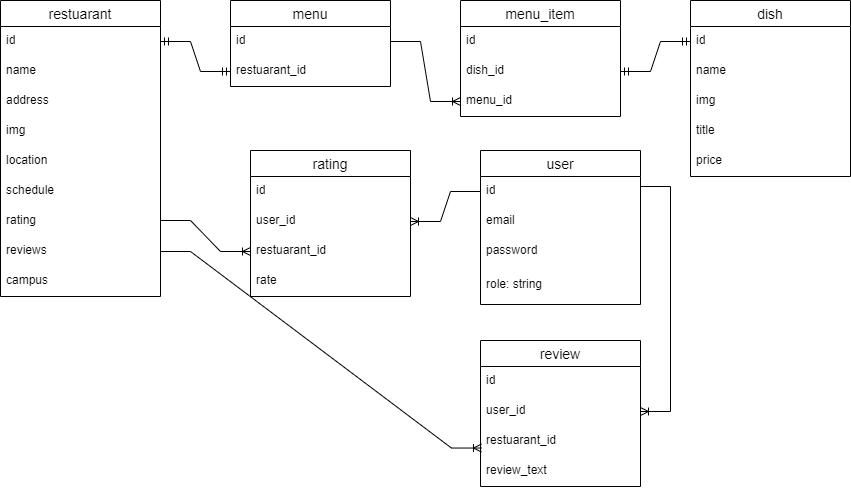

The diagram above was exported from draw.io. Its source (the exported page's mxGraphModel, read from the mxfile embedded in the PNG):
<mxGraphModel dx="989" dy="549" grid="1" gridSize="10" guides="1" tooltips="1" connect="1" arrows="1" fold="1" page="1" pageScale="1" pageWidth="827" pageHeight="1169" math="0" shadow="0">
  <root>
    <mxCell id="0" />
    <mxCell id="1" parent="0" />
    <mxCell id="x7rcq7SNBc4V1IixUqzG-1" value="user" style="swimlane;fontStyle=0;childLayout=stackLayout;horizontal=1;startSize=26;horizontalStack=0;resizeParent=1;resizeParentMax=0;resizeLast=0;collapsible=1;marginBottom=0;align=center;fontSize=14;" parent="1" vertex="1">
      <mxGeometry x="530" y="230" width="160" height="154" as="geometry" />
    </mxCell>
    <mxCell id="x7rcq7SNBc4V1IixUqzG-2" value="id" style="text;strokeColor=none;fillColor=none;spacingLeft=4;spacingRight=4;overflow=hidden;rotatable=0;points=[[0,0.5],[1,0.5]];portConstraint=eastwest;fontSize=12;whiteSpace=wrap;html=1;" parent="x7rcq7SNBc4V1IixUqzG-1" vertex="1">
      <mxGeometry y="26" width="160" height="30" as="geometry" />
    </mxCell>
    <mxCell id="x7rcq7SNBc4V1IixUqzG-3" value="email" style="text;strokeColor=none;fillColor=none;spacingLeft=4;spacingRight=4;overflow=hidden;rotatable=0;points=[[0,0.5],[1,0.5]];portConstraint=eastwest;fontSize=12;whiteSpace=wrap;html=1;" parent="x7rcq7SNBc4V1IixUqzG-1" vertex="1">
      <mxGeometry y="56" width="160" height="30" as="geometry" />
    </mxCell>
    <mxCell id="x7rcq7SNBc4V1IixUqzG-4" value="password&amp;nbsp;" style="text;strokeColor=none;fillColor=none;spacingLeft=4;spacingRight=4;overflow=hidden;rotatable=0;points=[[0,0.5],[1,0.5]];portConstraint=eastwest;fontSize=12;whiteSpace=wrap;html=1;" parent="x7rcq7SNBc4V1IixUqzG-1" vertex="1">
      <mxGeometry y="86" width="160" height="34" as="geometry" />
    </mxCell>
    <mxCell id="x7rcq7SNBc4V1IixUqzG-5" value="role: string" style="text;strokeColor=none;fillColor=none;spacingLeft=4;spacingRight=4;overflow=hidden;rotatable=0;points=[[0,0.5],[1,0.5]];portConstraint=eastwest;fontSize=12;whiteSpace=wrap;html=1;" parent="x7rcq7SNBc4V1IixUqzG-1" vertex="1">
      <mxGeometry y="120" width="160" height="34" as="geometry" />
    </mxCell>
    <mxCell id="x7rcq7SNBc4V1IixUqzG-6" value="menu" style="swimlane;fontStyle=0;childLayout=stackLayout;horizontal=1;startSize=26;horizontalStack=0;resizeParent=1;resizeParentMax=0;resizeLast=0;collapsible=1;marginBottom=0;align=center;fontSize=14;" parent="1" vertex="1">
      <mxGeometry x="280" y="80" width="160" height="86" as="geometry" />
    </mxCell>
    <mxCell id="x7rcq7SNBc4V1IixUqzG-7" value="id" style="text;strokeColor=none;fillColor=none;spacingLeft=4;spacingRight=4;overflow=hidden;rotatable=0;points=[[0,0.5],[1,0.5]];portConstraint=eastwest;fontSize=12;whiteSpace=wrap;html=1;" parent="x7rcq7SNBc4V1IixUqzG-6" vertex="1">
      <mxGeometry y="26" width="160" height="30" as="geometry" />
    </mxCell>
    <mxCell id="x7rcq7SNBc4V1IixUqzG-8" value="restuarant_id" style="text;strokeColor=none;fillColor=none;spacingLeft=4;spacingRight=4;overflow=hidden;rotatable=0;points=[[0,0.5],[1,0.5]];portConstraint=eastwest;fontSize=12;whiteSpace=wrap;html=1;" parent="x7rcq7SNBc4V1IixUqzG-6" vertex="1">
      <mxGeometry y="56" width="160" height="30" as="geometry" />
    </mxCell>
    <mxCell id="x7rcq7SNBc4V1IixUqzG-10" value="restuarant" style="swimlane;fontStyle=0;childLayout=stackLayout;horizontal=1;startSize=26;horizontalStack=0;resizeParent=1;resizeParentMax=0;resizeLast=0;collapsible=1;marginBottom=0;align=center;fontSize=14;" parent="1" vertex="1">
      <mxGeometry x="50" y="80" width="160" height="296" as="geometry" />
    </mxCell>
    <mxCell id="x7rcq7SNBc4V1IixUqzG-11" value="id" style="text;strokeColor=none;fillColor=none;spacingLeft=4;spacingRight=4;overflow=hidden;rotatable=0;points=[[0,0.5],[1,0.5]];portConstraint=eastwest;fontSize=12;whiteSpace=wrap;html=1;" parent="x7rcq7SNBc4V1IixUqzG-10" vertex="1">
      <mxGeometry y="26" width="160" height="30" as="geometry" />
    </mxCell>
    <mxCell id="x7rcq7SNBc4V1IixUqzG-12" value="name" style="text;strokeColor=none;fillColor=none;spacingLeft=4;spacingRight=4;overflow=hidden;rotatable=0;points=[[0,0.5],[1,0.5]];portConstraint=eastwest;fontSize=12;whiteSpace=wrap;html=1;" parent="x7rcq7SNBc4V1IixUqzG-10" vertex="1">
      <mxGeometry y="56" width="160" height="30" as="geometry" />
    </mxCell>
    <mxCell id="x7rcq7SNBc4V1IixUqzG-13" value="address" style="text;strokeColor=none;fillColor=none;spacingLeft=4;spacingRight=4;overflow=hidden;rotatable=0;points=[[0,0.5],[1,0.5]];portConstraint=eastwest;fontSize=12;whiteSpace=wrap;html=1;" parent="x7rcq7SNBc4V1IixUqzG-10" vertex="1">
      <mxGeometry y="86" width="160" height="30" as="geometry" />
    </mxCell>
    <mxCell id="x7rcq7SNBc4V1IixUqzG-14" value="img" style="text;strokeColor=none;fillColor=none;spacingLeft=4;spacingRight=4;overflow=hidden;rotatable=0;points=[[0,0.5],[1,0.5]];portConstraint=eastwest;fontSize=12;whiteSpace=wrap;html=1;" parent="x7rcq7SNBc4V1IixUqzG-10" vertex="1">
      <mxGeometry y="116" width="160" height="30" as="geometry" />
    </mxCell>
    <mxCell id="x7rcq7SNBc4V1IixUqzG-15" value="location" style="text;strokeColor=none;fillColor=none;spacingLeft=4;spacingRight=4;overflow=hidden;rotatable=0;points=[[0,0.5],[1,0.5]];portConstraint=eastwest;fontSize=12;whiteSpace=wrap;html=1;" parent="x7rcq7SNBc4V1IixUqzG-10" vertex="1">
      <mxGeometry y="146" width="160" height="30" as="geometry" />
    </mxCell>
    <mxCell id="x7rcq7SNBc4V1IixUqzG-16" value="schedule" style="text;strokeColor=none;fillColor=none;spacingLeft=4;spacingRight=4;overflow=hidden;rotatable=0;points=[[0,0.5],[1,0.5]];portConstraint=eastwest;fontSize=12;whiteSpace=wrap;html=1;" parent="x7rcq7SNBc4V1IixUqzG-10" vertex="1">
      <mxGeometry y="176" width="160" height="30" as="geometry" />
    </mxCell>
    <mxCell id="OuS4gEJbjJtiAPAkmabN-1" value="rating" style="text;strokeColor=none;fillColor=none;spacingLeft=4;spacingRight=4;overflow=hidden;rotatable=0;points=[[0,0.5],[1,0.5]];portConstraint=eastwest;fontSize=12;whiteSpace=wrap;html=1;" parent="x7rcq7SNBc4V1IixUqzG-10" vertex="1">
      <mxGeometry y="206" width="160" height="30" as="geometry" />
    </mxCell>
    <mxCell id="OuS4gEJbjJtiAPAkmabN-14" value="reviews" style="text;strokeColor=none;fillColor=none;spacingLeft=4;spacingRight=4;overflow=hidden;rotatable=0;points=[[0,0.5],[1,0.5]];portConstraint=eastwest;fontSize=12;whiteSpace=wrap;html=1;" parent="x7rcq7SNBc4V1IixUqzG-10" vertex="1">
      <mxGeometry y="236" width="160" height="30" as="geometry" />
    </mxCell>
    <mxCell id="x7rcq7SNBc4V1IixUqzG-17" value="campus" style="text;strokeColor=none;fillColor=none;spacingLeft=4;spacingRight=4;overflow=hidden;rotatable=0;points=[[0,0.5],[1,0.5]];portConstraint=eastwest;fontSize=12;whiteSpace=wrap;html=1;" parent="x7rcq7SNBc4V1IixUqzG-10" vertex="1">
      <mxGeometry y="266" width="160" height="30" as="geometry" />
    </mxCell>
    <mxCell id="x7rcq7SNBc4V1IixUqzG-18" value="review" style="swimlane;fontStyle=0;childLayout=stackLayout;horizontal=1;startSize=26;horizontalStack=0;resizeParent=1;resizeParentMax=0;resizeLast=0;collapsible=1;marginBottom=0;align=center;fontSize=14;" parent="1" vertex="1">
      <mxGeometry x="530" y="420" width="160" height="146" as="geometry" />
    </mxCell>
    <mxCell id="x7rcq7SNBc4V1IixUqzG-19" value="id" style="text;strokeColor=none;fillColor=none;spacingLeft=4;spacingRight=4;overflow=hidden;rotatable=0;points=[[0,0.5],[1,0.5]];portConstraint=eastwest;fontSize=12;whiteSpace=wrap;html=1;" parent="x7rcq7SNBc4V1IixUqzG-18" vertex="1">
      <mxGeometry y="26" width="160" height="30" as="geometry" />
    </mxCell>
    <mxCell id="x7rcq7SNBc4V1IixUqzG-20" value="user_id" style="text;strokeColor=none;fillColor=none;spacingLeft=4;spacingRight=4;overflow=hidden;rotatable=0;points=[[0,0.5],[1,0.5]];portConstraint=eastwest;fontSize=12;whiteSpace=wrap;html=1;" parent="x7rcq7SNBc4V1IixUqzG-18" vertex="1">
      <mxGeometry y="56" width="160" height="30" as="geometry" />
    </mxCell>
    <mxCell id="OuS4gEJbjJtiAPAkmabN-10" value="restuarant_id" style="text;strokeColor=none;fillColor=none;spacingLeft=4;spacingRight=4;overflow=hidden;rotatable=0;points=[[0,0.5],[1,0.5]];portConstraint=eastwest;fontSize=12;whiteSpace=wrap;html=1;" parent="x7rcq7SNBc4V1IixUqzG-18" vertex="1">
      <mxGeometry y="86" width="160" height="30" as="geometry" />
    </mxCell>
    <mxCell id="OuS4gEJbjJtiAPAkmabN-11" value="review_text" style="text;strokeColor=none;fillColor=none;spacingLeft=4;spacingRight=4;overflow=hidden;rotatable=0;points=[[0,0.5],[1,0.5]];portConstraint=eastwest;fontSize=12;whiteSpace=wrap;html=1;" parent="x7rcq7SNBc4V1IixUqzG-18" vertex="1">
      <mxGeometry y="116" width="160" height="30" as="geometry" />
    </mxCell>
    <mxCell id="x7rcq7SNBc4V1IixUqzG-21" value="dish" style="swimlane;fontStyle=0;childLayout=stackLayout;horizontal=1;startSize=26;horizontalStack=0;resizeParent=1;resizeParentMax=0;resizeLast=0;collapsible=1;marginBottom=0;align=center;fontSize=14;" parent="1" vertex="1">
      <mxGeometry x="740" y="80" width="160" height="176" as="geometry" />
    </mxCell>
    <mxCell id="x7rcq7SNBc4V1IixUqzG-22" value="id" style="text;strokeColor=none;fillColor=none;spacingLeft=4;spacingRight=4;overflow=hidden;rotatable=0;points=[[0,0.5],[1,0.5]];portConstraint=eastwest;fontSize=12;whiteSpace=wrap;html=1;" parent="x7rcq7SNBc4V1IixUqzG-21" vertex="1">
      <mxGeometry y="26" width="160" height="30" as="geometry" />
    </mxCell>
    <mxCell id="x7rcq7SNBc4V1IixUqzG-23" value="name" style="text;strokeColor=none;fillColor=none;spacingLeft=4;spacingRight=4;overflow=hidden;rotatable=0;points=[[0,0.5],[1,0.5]];portConstraint=eastwest;fontSize=12;whiteSpace=wrap;html=1;" parent="x7rcq7SNBc4V1IixUqzG-21" vertex="1">
      <mxGeometry y="56" width="160" height="30" as="geometry" />
    </mxCell>
    <mxCell id="OuS4gEJbjJtiAPAkmabN-3" value="img" style="text;strokeColor=none;fillColor=none;spacingLeft=4;spacingRight=4;overflow=hidden;rotatable=0;points=[[0,0.5],[1,0.5]];portConstraint=eastwest;fontSize=12;whiteSpace=wrap;html=1;" parent="x7rcq7SNBc4V1IixUqzG-21" vertex="1">
      <mxGeometry y="86" width="160" height="30" as="geometry" />
    </mxCell>
    <mxCell id="OuS4gEJbjJtiAPAkmabN-4" value="title" style="text;strokeColor=none;fillColor=none;spacingLeft=4;spacingRight=4;overflow=hidden;rotatable=0;points=[[0,0.5],[1,0.5]];portConstraint=eastwest;fontSize=12;whiteSpace=wrap;html=1;" parent="x7rcq7SNBc4V1IixUqzG-21" vertex="1">
      <mxGeometry y="116" width="160" height="30" as="geometry" />
    </mxCell>
    <mxCell id="OuS4gEJbjJtiAPAkmabN-2" value="price" style="text;strokeColor=none;fillColor=none;spacingLeft=4;spacingRight=4;overflow=hidden;rotatable=0;points=[[0,0.5],[1,0.5]];portConstraint=eastwest;fontSize=12;whiteSpace=wrap;html=1;" parent="x7rcq7SNBc4V1IixUqzG-21" vertex="1">
      <mxGeometry y="146" width="160" height="30" as="geometry" />
    </mxCell>
    <mxCell id="x7rcq7SNBc4V1IixUqzG-33" value="menu_item" style="swimlane;fontStyle=0;childLayout=stackLayout;horizontal=1;startSize=26;horizontalStack=0;resizeParent=1;resizeParentMax=0;resizeLast=0;collapsible=1;marginBottom=0;align=center;fontSize=14;" parent="1" vertex="1">
      <mxGeometry x="510" y="80" width="160" height="116" as="geometry" />
    </mxCell>
    <mxCell id="x7rcq7SNBc4V1IixUqzG-34" value="id" style="text;strokeColor=none;fillColor=none;spacingLeft=4;spacingRight=4;overflow=hidden;rotatable=0;points=[[0,0.5],[1,0.5]];portConstraint=eastwest;fontSize=12;whiteSpace=wrap;html=1;" parent="x7rcq7SNBc4V1IixUqzG-33" vertex="1">
      <mxGeometry y="26" width="160" height="30" as="geometry" />
    </mxCell>
    <mxCell id="x7rcq7SNBc4V1IixUqzG-35" value="dish_id" style="text;strokeColor=none;fillColor=none;spacingLeft=4;spacingRight=4;overflow=hidden;rotatable=0;points=[[0,0.5],[1,0.5]];portConstraint=eastwest;fontSize=12;whiteSpace=wrap;html=1;" parent="x7rcq7SNBc4V1IixUqzG-33" vertex="1">
      <mxGeometry y="56" width="160" height="30" as="geometry" />
    </mxCell>
    <mxCell id="x7rcq7SNBc4V1IixUqzG-36" value="menu_id" style="text;strokeColor=none;fillColor=none;spacingLeft=4;spacingRight=4;overflow=hidden;rotatable=0;points=[[0,0.5],[1,0.5]];portConstraint=eastwest;fontSize=12;whiteSpace=wrap;html=1;" parent="x7rcq7SNBc4V1IixUqzG-33" vertex="1">
      <mxGeometry y="86" width="160" height="30" as="geometry" />
    </mxCell>
    <mxCell id="x7rcq7SNBc4V1IixUqzG-39" value="rating" style="swimlane;fontStyle=0;childLayout=stackLayout;horizontal=1;startSize=26;horizontalStack=0;resizeParent=1;resizeParentMax=0;resizeLast=0;collapsible=1;marginBottom=0;align=center;fontSize=14;" parent="1" vertex="1">
      <mxGeometry x="300" y="230" width="160" height="146" as="geometry" />
    </mxCell>
    <mxCell id="x7rcq7SNBc4V1IixUqzG-40" value="id" style="text;strokeColor=none;fillColor=none;spacingLeft=4;spacingRight=4;overflow=hidden;rotatable=0;points=[[0,0.5],[1,0.5]];portConstraint=eastwest;fontSize=12;whiteSpace=wrap;html=1;" parent="x7rcq7SNBc4V1IixUqzG-39" vertex="1">
      <mxGeometry y="26" width="160" height="30" as="geometry" />
    </mxCell>
    <mxCell id="x7rcq7SNBc4V1IixUqzG-41" value="user_id" style="text;strokeColor=none;fillColor=none;spacingLeft=4;spacingRight=4;overflow=hidden;rotatable=0;points=[[0,0.5],[1,0.5]];portConstraint=eastwest;fontSize=12;whiteSpace=wrap;html=1;" parent="x7rcq7SNBc4V1IixUqzG-39" vertex="1">
      <mxGeometry y="56" width="160" height="30" as="geometry" />
    </mxCell>
    <mxCell id="x7rcq7SNBc4V1IixUqzG-42" value="restuarant_id" style="text;strokeColor=none;fillColor=none;spacingLeft=4;spacingRight=4;overflow=hidden;rotatable=0;points=[[0,0.5],[1,0.5]];portConstraint=eastwest;fontSize=12;whiteSpace=wrap;html=1;" parent="x7rcq7SNBc4V1IixUqzG-39" vertex="1">
      <mxGeometry y="86" width="160" height="30" as="geometry" />
    </mxCell>
    <mxCell id="x7rcq7SNBc4V1IixUqzG-43" value="rate" style="text;strokeColor=none;fillColor=none;spacingLeft=4;spacingRight=4;overflow=hidden;rotatable=0;points=[[0,0.5],[1,0.5]];portConstraint=eastwest;fontSize=12;whiteSpace=wrap;html=1;" parent="x7rcq7SNBc4V1IixUqzG-39" vertex="1">
      <mxGeometry y="116" width="160" height="30" as="geometry" />
    </mxCell>
    <mxCell id="OuS4gEJbjJtiAPAkmabN-5" value="" style="edgeStyle=entityRelationEdgeStyle;fontSize=12;html=1;endArrow=ERoneToMany;rounded=0;entryX=0;entryY=0.5;entryDx=0;entryDy=0;exitX=1;exitY=0.5;exitDx=0;exitDy=0;" parent="1" source="x7rcq7SNBc4V1IixUqzG-7" target="x7rcq7SNBc4V1IixUqzG-36" edge="1">
      <mxGeometry width="100" height="100" relative="1" as="geometry">
        <mxPoint x="450" y="130" as="sourcePoint" />
        <mxPoint x="550" y="30" as="targetPoint" />
      </mxGeometry>
    </mxCell>
    <mxCell id="OuS4gEJbjJtiAPAkmabN-6" value="" style="edgeStyle=entityRelationEdgeStyle;fontSize=12;html=1;endArrow=ERmandOne;startArrow=ERmandOne;rounded=0;entryX=0;entryY=0.5;entryDx=0;entryDy=0;exitX=1;exitY=0.5;exitDx=0;exitDy=0;" parent="1" source="x7rcq7SNBc4V1IixUqzG-35" target="x7rcq7SNBc4V1IixUqzG-22" edge="1">
      <mxGeometry width="100" height="100" relative="1" as="geometry">
        <mxPoint x="510" y="330" as="sourcePoint" />
        <mxPoint x="610" y="230" as="targetPoint" />
      </mxGeometry>
    </mxCell>
    <mxCell id="OuS4gEJbjJtiAPAkmabN-7" value="" style="edgeStyle=entityRelationEdgeStyle;fontSize=12;html=1;endArrow=ERmandOne;startArrow=ERmandOne;rounded=0;exitX=1;exitY=0.5;exitDx=0;exitDy=0;entryX=0;entryY=0.5;entryDx=0;entryDy=0;" parent="1" source="x7rcq7SNBc4V1IixUqzG-11" target="x7rcq7SNBc4V1IixUqzG-8" edge="1">
      <mxGeometry width="100" height="100" relative="1" as="geometry">
        <mxPoint x="250" y="280" as="sourcePoint" />
        <mxPoint x="350" y="180" as="targetPoint" />
      </mxGeometry>
    </mxCell>
    <mxCell id="OuS4gEJbjJtiAPAkmabN-8" value="" style="edgeStyle=entityRelationEdgeStyle;fontSize=12;html=1;endArrow=ERoneToMany;rounded=0;exitX=0;exitY=0.5;exitDx=0;exitDy=0;" parent="1" source="x7rcq7SNBc4V1IixUqzG-2" target="x7rcq7SNBc4V1IixUqzG-41" edge="1">
      <mxGeometry width="100" height="100" relative="1" as="geometry">
        <mxPoint x="340" y="460" as="sourcePoint" />
        <mxPoint x="440" y="360" as="targetPoint" />
      </mxGeometry>
    </mxCell>
    <mxCell id="5LpGyhkBYDP1UeWVm3P0-1" value="" style="edgeStyle=entityRelationEdgeStyle;fontSize=12;html=1;endArrow=ERoneToMany;rounded=0;entryX=1;entryY=0.5;entryDx=0;entryDy=0;" parent="1" target="x7rcq7SNBc4V1IixUqzG-20" edge="1">
      <mxGeometry width="100" height="100" relative="1" as="geometry">
        <mxPoint x="690" y="266" as="sourcePoint" />
        <mxPoint x="790" y="166" as="targetPoint" />
      </mxGeometry>
    </mxCell>
    <mxCell id="iN4LOHFatnf_Q8FXmKTZ-1" value="" style="edgeStyle=entityRelationEdgeStyle;fontSize=12;html=1;endArrow=ERoneToMany;rounded=0;exitX=1;exitY=0.5;exitDx=0;exitDy=0;entryX=0.006;entryY=0.718;entryDx=0;entryDy=0;entryPerimeter=0;" edge="1" parent="1" source="OuS4gEJbjJtiAPAkmabN-14" target="OuS4gEJbjJtiAPAkmabN-10">
      <mxGeometry width="100" height="100" relative="1" as="geometry">
        <mxPoint x="440" y="620" as="sourcePoint" />
        <mxPoint x="500" y="520" as="targetPoint" />
      </mxGeometry>
    </mxCell>
    <mxCell id="iN4LOHFatnf_Q8FXmKTZ-2" value="" style="edgeStyle=entityRelationEdgeStyle;fontSize=12;html=1;endArrow=ERoneToMany;rounded=0;entryX=0;entryY=0.5;entryDx=0;entryDy=0;" edge="1" parent="1" target="x7rcq7SNBc4V1IixUqzG-42">
      <mxGeometry width="100" height="100" relative="1" as="geometry">
        <mxPoint x="210" y="300" as="sourcePoint" />
        <mxPoint x="310" y="200" as="targetPoint" />
      </mxGeometry>
    </mxCell>
  </root>
</mxGraphModel>